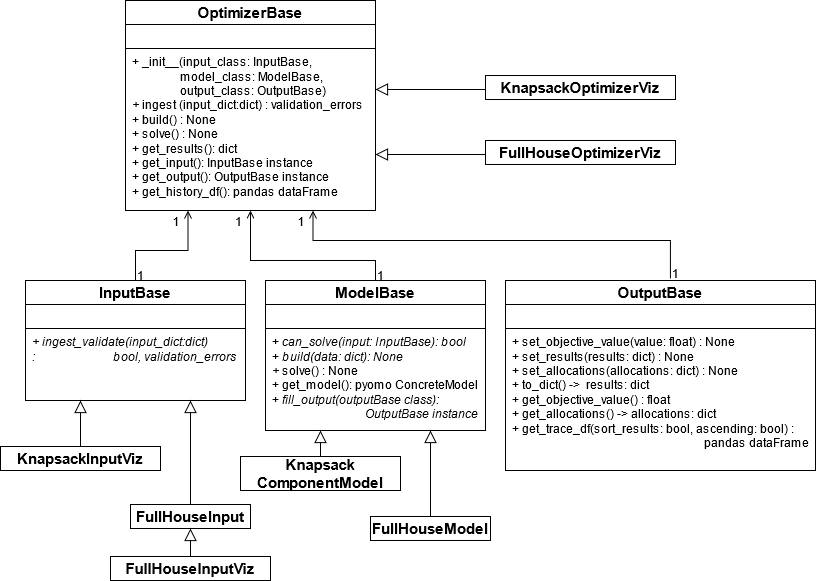

The diagram above was exported from draw.io. Its source (the exported page's mxGraphModel, read from the mxfile embedded in the PNG):
<mxGraphModel dx="1300" dy="912" grid="1" gridSize="10" guides="1" tooltips="1" connect="1" arrows="1" fold="1" page="1" pageScale="1" pageWidth="850" pageHeight="1100" math="0" shadow="0">
  <root>
    <mxCell id="0" />
    <mxCell id="1" parent="0" />
    <mxCell id="JcSCeGfgWIFcHW-RNFXz-4" value="" style="group" vertex="1" connectable="0" parent="1">
      <mxGeometry x="40" y="520" width="220" height="120" as="geometry" />
    </mxCell>
    <mxCell id="JcSCeGfgWIFcHW-RNFXz-1" value="&lt;font style=&quot;font-size: 15px&quot;&gt;&lt;b&gt;InputBase&lt;/b&gt;&lt;/font&gt;" style="rounded=0;whiteSpace=wrap;html=1;" vertex="1" parent="JcSCeGfgWIFcHW-RNFXz-4">
      <mxGeometry width="220" height="24" as="geometry" />
    </mxCell>
    <mxCell id="JcSCeGfgWIFcHW-RNFXz-2" value="" style="rounded=0;whiteSpace=wrap;html=1;" vertex="1" parent="JcSCeGfgWIFcHW-RNFXz-4">
      <mxGeometry y="24" width="220" height="24" as="geometry" />
    </mxCell>
    <mxCell id="JcSCeGfgWIFcHW-RNFXz-3" value="&lt;i&gt;+ ingest_validate(input_dict:dict) :&amp;nbsp;&amp;nbsp;&amp;nbsp;&amp;nbsp;&amp;nbsp;&amp;nbsp;&amp;nbsp;&amp;nbsp;&amp;nbsp;&amp;nbsp;&amp;nbsp;&amp;nbsp;&amp;nbsp;&amp;nbsp;&amp;nbsp;&amp;nbsp;&amp;nbsp;&amp;nbsp;&amp;nbsp;&amp;nbsp;&amp;nbsp;&amp;nbsp;&amp;nbsp;&amp;nbsp;&amp;nbsp; bool, validation_errors&lt;/i&gt;" style="rounded=0;whiteSpace=wrap;html=1;align=left;spacingLeft=5;verticalAlign=top;" vertex="1" parent="JcSCeGfgWIFcHW-RNFXz-4">
      <mxGeometry y="48" width="220" height="72" as="geometry" />
    </mxCell>
    <mxCell id="JcSCeGfgWIFcHW-RNFXz-5" value="" style="group" vertex="1" connectable="0" parent="1">
      <mxGeometry x="520" y="520" width="310" height="190" as="geometry" />
    </mxCell>
    <mxCell id="JcSCeGfgWIFcHW-RNFXz-6" value="&lt;font style=&quot;font-size: 15px&quot;&gt;&lt;b&gt;OutputBase&lt;/b&gt;&lt;/font&gt;" style="rounded=0;whiteSpace=wrap;html=1;" vertex="1" parent="JcSCeGfgWIFcHW-RNFXz-5">
      <mxGeometry width="310" height="24" as="geometry" />
    </mxCell>
    <mxCell id="JcSCeGfgWIFcHW-RNFXz-7" value="" style="rounded=0;whiteSpace=wrap;html=1;" vertex="1" parent="JcSCeGfgWIFcHW-RNFXz-5">
      <mxGeometry y="24" width="310" height="24" as="geometry" />
    </mxCell>
    <mxCell id="JcSCeGfgWIFcHW-RNFXz-8" value="&lt;div&gt;+ set_objective_value(value: float) : None&lt;/div&gt;&lt;div&gt;+ set_results(results: dict) : None&lt;/div&gt;&lt;div&gt;+ set_allocations(allocations: dict) : None&lt;/div&gt;&lt;div&gt;+ to_dict() -&amp;gt;&amp;nbsp; results: dict&lt;/div&gt;&lt;div&gt;+ get_objective_value() : float&lt;/div&gt;&lt;div&gt;+ get_allocations() -&amp;gt; allocations: dict&lt;/div&gt;&lt;div&gt;+ get_trace_df(sort_results: bool, ascending: bool) : &lt;br&gt;&lt;/div&gt;&lt;div&gt;&amp;nbsp;&amp;nbsp;&amp;nbsp;&amp;nbsp;&amp;nbsp;&amp;nbsp;&amp;nbsp;&amp;nbsp;&amp;nbsp;&amp;nbsp;&amp;nbsp;&amp;nbsp;&amp;nbsp;&amp;nbsp;&amp;nbsp;&amp;nbsp;&amp;nbsp;&amp;nbsp;&amp;nbsp;&amp;nbsp;&amp;nbsp;&amp;nbsp;&amp;nbsp;&amp;nbsp;&amp;nbsp;&amp;nbsp;&amp;nbsp;&amp;nbsp;&amp;nbsp;&amp;nbsp;&amp;nbsp;&amp;nbsp;&amp;nbsp;&amp;nbsp;&amp;nbsp;&amp;nbsp;&amp;nbsp;&amp;nbsp;&amp;nbsp;&amp;nbsp;&amp;nbsp;&amp;nbsp;&amp;nbsp;&amp;nbsp;&amp;nbsp;&amp;nbsp;&amp;nbsp;&amp;nbsp;&amp;nbsp;&amp;nbsp;&amp;nbsp;&amp;nbsp;&amp;nbsp;&amp;nbsp;&amp;nbsp;&amp;nbsp;&amp;nbsp;&amp;nbsp;&amp;nbsp;&amp;nbsp;&amp;nbsp;&amp;nbsp;&amp;nbsp; pandas dataFrame&lt;br&gt;&lt;/div&gt;&lt;div&gt;&lt;br&gt;&lt;/div&gt;&lt;div&gt;&lt;br&gt;&lt;/div&gt;&lt;div&gt;&lt;br&gt;&lt;/div&gt;" style="rounded=0;whiteSpace=wrap;html=1;align=left;spacingLeft=5;verticalAlign=top;" vertex="1" parent="JcSCeGfgWIFcHW-RNFXz-5">
      <mxGeometry y="48" width="310" height="142" as="geometry" />
    </mxCell>
    <mxCell id="JcSCeGfgWIFcHW-RNFXz-9" value="" style="group" vertex="1" connectable="0" parent="1">
      <mxGeometry x="280" y="520" width="220" height="150" as="geometry" />
    </mxCell>
    <mxCell id="JcSCeGfgWIFcHW-RNFXz-10" value="&lt;font style=&quot;font-size: 15px&quot;&gt;&lt;b&gt;ModelBase&lt;/b&gt;&lt;/font&gt;" style="rounded=0;whiteSpace=wrap;html=1;" vertex="1" parent="JcSCeGfgWIFcHW-RNFXz-9">
      <mxGeometry width="220" height="24" as="geometry" />
    </mxCell>
    <mxCell id="JcSCeGfgWIFcHW-RNFXz-11" value="" style="rounded=0;whiteSpace=wrap;html=1;" vertex="1" parent="JcSCeGfgWIFcHW-RNFXz-9">
      <mxGeometry y="24" width="220" height="24" as="geometry" />
    </mxCell>
    <mxCell id="JcSCeGfgWIFcHW-RNFXz-12" value="&lt;div&gt;+ &lt;i&gt;can_solve(input: InputBase): bool&lt;/i&gt;&lt;/div&gt;&lt;div&gt;+ &lt;i&gt;build(data: dict): None&lt;/i&gt;&lt;/div&gt;&lt;div&gt;&lt;i&gt;+ &lt;/i&gt;solve() : None&lt;/div&gt;&lt;div&gt;+ get_model(): pyomo ConcreteModel&lt;/div&gt;&lt;div&gt;+&lt;i&gt; fill_output(outputBase class): &lt;br&gt;&lt;/i&gt;&lt;/div&gt;&lt;div&gt;&lt;i&gt;&amp;nbsp;&amp;nbsp;&amp;nbsp;&amp;nbsp;&amp;nbsp;&amp;nbsp;&amp;nbsp;&amp;nbsp;&amp;nbsp;&amp;nbsp;&amp;nbsp;&amp;nbsp;&amp;nbsp;&amp;nbsp;&amp;nbsp;&amp;nbsp;&amp;nbsp;&amp;nbsp;&amp;nbsp;&amp;nbsp;&amp;nbsp;&amp;nbsp;&amp;nbsp;&amp;nbsp;&amp;nbsp;&amp;nbsp;&amp;nbsp;&amp;nbsp;&amp;nbsp;&amp;nbsp; OutputBase instance&lt;/i&gt;&lt;br&gt;&lt;/div&gt;" style="rounded=0;whiteSpace=wrap;html=1;align=left;spacingLeft=5;verticalAlign=top;" vertex="1" parent="JcSCeGfgWIFcHW-RNFXz-9">
      <mxGeometry y="48" width="220" height="102" as="geometry" />
    </mxCell>
    <mxCell id="JcSCeGfgWIFcHW-RNFXz-13" value="" style="endArrow=block;endSize=10;endFill=0;shadow=0;strokeWidth=1;rounded=0;edgeStyle=elbowEdgeStyle;elbow=vertical;exitX=0.5;exitY=0;exitDx=0;exitDy=0;entryX=0.25;entryY=1;entryDx=0;entryDy=0;" edge="1" parent="1" source="JcSCeGfgWIFcHW-RNFXz-30" target="JcSCeGfgWIFcHW-RNFXz-3">
      <mxGeometry width="160" relative="1" as="geometry">
        <mxPoint x="180" y="780" as="sourcePoint" />
        <mxPoint x="150" y="640" as="targetPoint" />
      </mxGeometry>
    </mxCell>
    <mxCell id="JcSCeGfgWIFcHW-RNFXz-14" value="" style="endArrow=block;endSize=10;endFill=0;shadow=0;strokeWidth=1;rounded=0;edgeStyle=elbowEdgeStyle;elbow=vertical;entryX=0.75;entryY=1;entryDx=0;entryDy=0;" edge="1" parent="1" source="JcSCeGfgWIFcHW-RNFXz-35" target="JcSCeGfgWIFcHW-RNFXz-12">
      <mxGeometry width="160" relative="1" as="geometry">
        <mxPoint x="410" y="810" as="sourcePoint" />
        <mxPoint x="380" y="670" as="targetPoint" />
      </mxGeometry>
    </mxCell>
    <mxCell id="JcSCeGfgWIFcHW-RNFXz-15" value="" style="group" vertex="1" connectable="0" parent="1">
      <mxGeometry x="140" y="240" width="250" height="210" as="geometry" />
    </mxCell>
    <mxCell id="JcSCeGfgWIFcHW-RNFXz-16" value="&lt;font size=&quot;1&quot;&gt;&lt;b style=&quot;font-size: 15px&quot;&gt;OptimizerBase&lt;/b&gt;&lt;/font&gt;" style="rounded=0;whiteSpace=wrap;html=1;" vertex="1" parent="JcSCeGfgWIFcHW-RNFXz-15">
      <mxGeometry width="250.00000000000003" height="24" as="geometry" />
    </mxCell>
    <mxCell id="JcSCeGfgWIFcHW-RNFXz-17" value="" style="rounded=0;whiteSpace=wrap;html=1;" vertex="1" parent="JcSCeGfgWIFcHW-RNFXz-15">
      <mxGeometry y="24" width="250.00000000000003" height="24" as="geometry" />
    </mxCell>
    <mxCell id="JcSCeGfgWIFcHW-RNFXz-18" value="&lt;div&gt;+ _init__(input_class: InputBase, &lt;br&gt;&lt;/div&gt;&lt;div&gt;&amp;nbsp;&amp;nbsp;&amp;nbsp;&amp;nbsp;&amp;nbsp;&amp;nbsp;&amp;nbsp;&amp;nbsp;&amp;nbsp;&amp;nbsp;&amp;nbsp;&amp;nbsp;&amp;nbsp;&amp;nbsp;&amp;nbsp; model_class: ModelBase,&lt;/div&gt;&lt;div&gt;&amp;nbsp;&amp;nbsp;&amp;nbsp;&amp;nbsp;&amp;nbsp;&amp;nbsp;&amp;nbsp;&amp;nbsp;&amp;nbsp;&amp;nbsp;&amp;nbsp;&amp;nbsp;&amp;nbsp;&amp;nbsp;&amp;nbsp; output_class: OutputBase)&lt;i&gt;&lt;br&gt;&lt;/i&gt;&lt;/div&gt;&lt;div&gt;&lt;i&gt;+ &lt;/i&gt;ingest (input_dict:dict) : validation_errors&lt;/div&gt;&lt;div&gt;+ build() : None&lt;/div&gt;&lt;div&gt;+ solve() : None&lt;/div&gt;&lt;div&gt;+ get_results(): dict&lt;br&gt;&lt;/div&gt;&lt;div&gt;+ get_input(): InputBase instance&lt;br&gt;&lt;/div&gt;&lt;div&gt;+ get_output(): OutputBase instance&lt;/div&gt;&lt;div&gt;+ get_history_df(): pandas dataFrame&lt;br&gt;&lt;/div&gt;" style="rounded=0;whiteSpace=wrap;html=1;align=left;spacingLeft=5;verticalAlign=top;" vertex="1" parent="JcSCeGfgWIFcHW-RNFXz-15">
      <mxGeometry y="48" width="250" height="162" as="geometry" />
    </mxCell>
    <mxCell id="JcSCeGfgWIFcHW-RNFXz-19" value="" style="endArrow=open;shadow=0;strokeWidth=1;rounded=0;endFill=1;edgeStyle=elbowEdgeStyle;elbow=vertical;exitX=0.5;exitY=0;exitDx=0;exitDy=0;entryX=0.25;entryY=1;entryDx=0;entryDy=0;" edge="1" parent="1" source="JcSCeGfgWIFcHW-RNFXz-1" target="JcSCeGfgWIFcHW-RNFXz-18">
      <mxGeometry x="0.5" y="41" relative="1" as="geometry">
        <mxPoint x="380" y="189" as="sourcePoint" />
        <mxPoint x="508" y="189" as="targetPoint" />
        <mxPoint x="-40" y="32" as="offset" />
        <Array as="points">
          <mxPoint x="180" y="490" />
        </Array>
      </mxGeometry>
    </mxCell>
    <mxCell id="JcSCeGfgWIFcHW-RNFXz-20" value="1" style="resizable=0;align=left;verticalAlign=bottom;labelBackgroundColor=none;fontSize=12;" connectable="0" vertex="1" parent="JcSCeGfgWIFcHW-RNFXz-19">
      <mxGeometry x="-1" relative="1" as="geometry">
        <mxPoint y="4" as="offset" />
      </mxGeometry>
    </mxCell>
    <mxCell id="JcSCeGfgWIFcHW-RNFXz-21" value="1" style="resizable=0;align=right;verticalAlign=bottom;labelBackgroundColor=none;fontSize=12;" connectable="0" vertex="1" parent="JcSCeGfgWIFcHW-RNFXz-19">
      <mxGeometry x="1" relative="1" as="geometry">
        <mxPoint x="-7" y="20" as="offset" />
      </mxGeometry>
    </mxCell>
    <mxCell id="JcSCeGfgWIFcHW-RNFXz-23" value="" style="endArrow=open;shadow=0;strokeWidth=1;rounded=0;endFill=1;edgeStyle=elbowEdgeStyle;elbow=vertical;entryX=0.5;entryY=1;entryDx=0;entryDy=0;exitX=0.5;exitY=0;exitDx=0;exitDy=0;" edge="1" parent="1" source="JcSCeGfgWIFcHW-RNFXz-10" target="JcSCeGfgWIFcHW-RNFXz-18">
      <mxGeometry x="0.5" y="41" relative="1" as="geometry">
        <mxPoint x="160" y="530" as="sourcePoint" />
        <mxPoint x="245" y="370" as="targetPoint" />
        <mxPoint x="-40" y="32" as="offset" />
        <Array as="points">
          <mxPoint x="330" y="500" />
        </Array>
      </mxGeometry>
    </mxCell>
    <mxCell id="JcSCeGfgWIFcHW-RNFXz-24" value="1" style="resizable=0;align=left;verticalAlign=bottom;labelBackgroundColor=none;fontSize=12;" connectable="0" vertex="1" parent="JcSCeGfgWIFcHW-RNFXz-23">
      <mxGeometry x="-1" relative="1" as="geometry">
        <mxPoint y="4" as="offset" />
      </mxGeometry>
    </mxCell>
    <mxCell id="JcSCeGfgWIFcHW-RNFXz-25" value="1" style="resizable=0;align=right;verticalAlign=bottom;labelBackgroundColor=none;fontSize=12;" connectable="0" vertex="1" parent="JcSCeGfgWIFcHW-RNFXz-23">
      <mxGeometry x="1" relative="1" as="geometry">
        <mxPoint x="-7" y="20" as="offset" />
      </mxGeometry>
    </mxCell>
    <mxCell id="JcSCeGfgWIFcHW-RNFXz-26" value="" style="endArrow=open;shadow=0;strokeWidth=1;rounded=0;endFill=1;edgeStyle=elbowEdgeStyle;elbow=vertical;exitX=0.532;exitY=-0.083;exitDx=0;exitDy=0;entryX=0.75;entryY=1;entryDx=0;entryDy=0;exitPerimeter=0;" edge="1" parent="1" source="JcSCeGfgWIFcHW-RNFXz-6" target="JcSCeGfgWIFcHW-RNFXz-18">
      <mxGeometry x="0.5" y="41" relative="1" as="geometry">
        <mxPoint x="170" y="540" as="sourcePoint" />
        <mxPoint x="255" y="380" as="targetPoint" />
        <mxPoint x="-40" y="32" as="offset" />
        <Array as="points">
          <mxPoint x="500" y="480" />
        </Array>
      </mxGeometry>
    </mxCell>
    <mxCell id="JcSCeGfgWIFcHW-RNFXz-27" value="1" style="resizable=0;align=left;verticalAlign=bottom;labelBackgroundColor=none;fontSize=12;" connectable="0" vertex="1" parent="JcSCeGfgWIFcHW-RNFXz-26">
      <mxGeometry x="-1" relative="1" as="geometry">
        <mxPoint y="4" as="offset" />
      </mxGeometry>
    </mxCell>
    <mxCell id="JcSCeGfgWIFcHW-RNFXz-28" value="1" style="resizable=0;align=right;verticalAlign=bottom;labelBackgroundColor=none;fontSize=12;" connectable="0" vertex="1" parent="JcSCeGfgWIFcHW-RNFXz-26">
      <mxGeometry x="1" relative="1" as="geometry">
        <mxPoint x="-7" y="20" as="offset" />
      </mxGeometry>
    </mxCell>
    <mxCell id="JcSCeGfgWIFcHW-RNFXz-29" value="" style="endArrow=block;endSize=10;endFill=0;shadow=0;strokeWidth=1;rounded=0;edgeStyle=elbowEdgeStyle;elbow=vertical;entryX=1;entryY=0.25;entryDx=0;entryDy=0;exitX=0;exitY=0.5;exitDx=0;exitDy=0;" edge="1" parent="1" source="JcSCeGfgWIFcHW-RNFXz-38" target="JcSCeGfgWIFcHW-RNFXz-18">
      <mxGeometry width="160" relative="1" as="geometry">
        <mxPoint x="510" y="350" as="sourcePoint" />
        <mxPoint x="480" y="210" as="targetPoint" />
        <Array as="points">
          <mxPoint x="440" y="329" />
        </Array>
      </mxGeometry>
    </mxCell>
    <mxCell id="JcSCeGfgWIFcHW-RNFXz-30" value="KnapsackInputViz" style="rounded=0;whiteSpace=wrap;html=1;fontSize=15;fontStyle=1" vertex="1" parent="1">
      <mxGeometry x="15" y="686" width="160" height="24" as="geometry" />
    </mxCell>
    <mxCell id="JcSCeGfgWIFcHW-RNFXz-31" value="FullHouseInput" style="rounded=0;whiteSpace=wrap;html=1;fontSize=15;fontStyle=1" vertex="1" parent="1">
      <mxGeometry x="145" y="744" width="120" height="24" as="geometry" />
    </mxCell>
    <mxCell id="JcSCeGfgWIFcHW-RNFXz-32" value="" style="endArrow=block;endSize=10;endFill=0;shadow=0;strokeWidth=1;rounded=0;edgeStyle=elbowEdgeStyle;elbow=vertical;exitX=0.5;exitY=0;exitDx=0;exitDy=0;entryX=0.75;entryY=1;entryDx=0;entryDy=0;" edge="1" parent="1" source="JcSCeGfgWIFcHW-RNFXz-31" target="JcSCeGfgWIFcHW-RNFXz-3">
      <mxGeometry width="160" relative="1" as="geometry">
        <mxPoint x="100" y="696" as="sourcePoint" />
        <mxPoint x="105" y="650" as="targetPoint" />
      </mxGeometry>
    </mxCell>
    <mxCell id="JcSCeGfgWIFcHW-RNFXz-33" value="FullHouseInputViz" style="rounded=0;whiteSpace=wrap;html=1;fontSize=15;fontStyle=1" vertex="1" parent="1">
      <mxGeometry x="125" y="796" width="160" height="24" as="geometry" />
    </mxCell>
    <mxCell id="JcSCeGfgWIFcHW-RNFXz-34" value="" style="endArrow=block;endSize=10;endFill=0;shadow=0;strokeWidth=1;rounded=0;edgeStyle=elbowEdgeStyle;elbow=vertical;exitX=0.5;exitY=0;exitDx=0;exitDy=0;entryX=0.5;entryY=1;entryDx=0;entryDy=0;" edge="1" parent="1" source="JcSCeGfgWIFcHW-RNFXz-33" target="JcSCeGfgWIFcHW-RNFXz-31">
      <mxGeometry width="160" relative="1" as="geometry">
        <mxPoint x="215" y="754" as="sourcePoint" />
        <mxPoint x="215" y="666" as="targetPoint" />
      </mxGeometry>
    </mxCell>
    <mxCell id="JcSCeGfgWIFcHW-RNFXz-35" value="FullHouseModel" style="rounded=0;whiteSpace=wrap;html=1;fontSize=15;fontStyle=1" vertex="1" parent="1">
      <mxGeometry x="385" y="756" width="120" height="24" as="geometry" />
    </mxCell>
    <mxCell id="JcSCeGfgWIFcHW-RNFXz-36" value="&lt;div&gt;Knapsack&lt;/div&gt;&lt;div&gt;ComponentModel&lt;/div&gt;" style="rounded=0;whiteSpace=wrap;html=1;fontSize=15;fontStyle=1" vertex="1" parent="1">
      <mxGeometry x="255" y="696" width="160" height="34" as="geometry" />
    </mxCell>
    <mxCell id="JcSCeGfgWIFcHW-RNFXz-37" value="" style="endArrow=block;endSize=10;endFill=0;shadow=0;strokeWidth=1;rounded=0;edgeStyle=elbowEdgeStyle;elbow=vertical;entryX=0.25;entryY=1;entryDx=0;entryDy=0;exitX=0.5;exitY=0;exitDx=0;exitDy=0;" edge="1" parent="1" source="JcSCeGfgWIFcHW-RNFXz-36" target="JcSCeGfgWIFcHW-RNFXz-12">
      <mxGeometry width="160" relative="1" as="geometry">
        <mxPoint x="480" y="770" as="sourcePoint" />
        <mxPoint x="455" y="680" as="targetPoint" />
      </mxGeometry>
    </mxCell>
    <mxCell id="JcSCeGfgWIFcHW-RNFXz-38" value="KnapsackOptimizerViz" style="rounded=0;whiteSpace=wrap;html=1;fontSize=15;fontStyle=1" vertex="1" parent="1">
      <mxGeometry x="500" y="315" width="190" height="24" as="geometry" />
    </mxCell>
    <mxCell id="JcSCeGfgWIFcHW-RNFXz-39" value="" style="endArrow=block;endSize=10;endFill=0;shadow=0;strokeWidth=1;rounded=0;edgeStyle=elbowEdgeStyle;elbow=vertical;entryX=1;entryY=0.25;entryDx=0;entryDy=0;exitX=0;exitY=0.5;exitDx=0;exitDy=0;" edge="1" parent="1" source="JcSCeGfgWIFcHW-RNFXz-40">
      <mxGeometry width="160" relative="1" as="geometry">
        <mxPoint x="510" y="415" as="sourcePoint" />
        <mxPoint x="390" y="393.5" as="targetPoint" />
        <Array as="points">
          <mxPoint x="440" y="394" />
        </Array>
      </mxGeometry>
    </mxCell>
    <mxCell id="JcSCeGfgWIFcHW-RNFXz-40" value="FullHouseOptimizerViz" style="rounded=0;whiteSpace=wrap;html=1;fontSize=15;fontStyle=1" vertex="1" parent="1">
      <mxGeometry x="500" y="380" width="190" height="24" as="geometry" />
    </mxCell>
  </root>
</mxGraphModel>